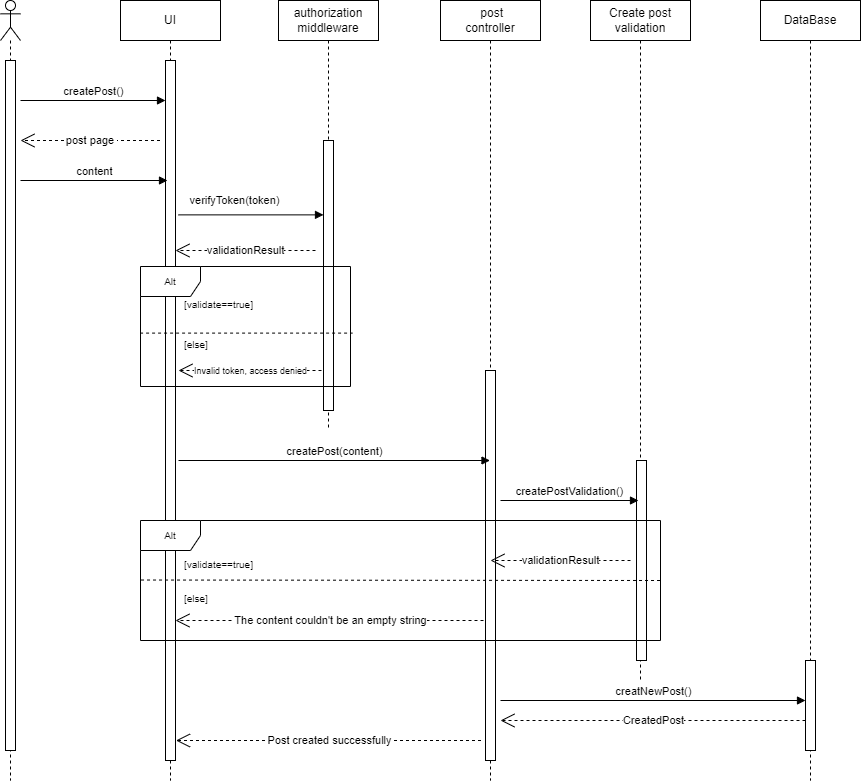

The diagram above was exported from draw.io. Its source (the exported page's mxGraphModel, read from the mxfile embedded in the PNG):
<mxGraphModel dx="1290" dy="522" grid="1" gridSize="10" guides="1" tooltips="1" connect="1" arrows="1" fold="1" page="1" pageScale="1" pageWidth="850" pageHeight="1100" math="0" shadow="0">
  <root>
    <mxCell id="0" />
    <mxCell id="1" parent="0" />
    <mxCell id="Zn3K1qyNsciapm5Skxg9-2" value="" style="shape=umlLifeline;perimeter=lifelinePerimeter;whiteSpace=wrap;html=1;container=1;dropTarget=0;collapsible=0;recursiveResize=0;outlineConnect=0;portConstraint=eastwest;newEdgeStyle={&quot;curved&quot;:0,&quot;rounded&quot;:0};participant=umlActor;" parent="1" vertex="1">
      <mxGeometry x="110" y="100" width="20" height="780" as="geometry" />
    </mxCell>
    <mxCell id="Zn3K1qyNsciapm5Skxg9-3" value="" style="html=1;points=[[0,0,0,0,5],[0,1,0,0,-5],[1,0,0,0,5],[1,1,0,0,-5]];perimeter=orthogonalPerimeter;outlineConnect=0;targetShapes=umlLifeline;portConstraint=eastwest;newEdgeStyle={&quot;curved&quot;:0,&quot;rounded&quot;:0};" parent="Zn3K1qyNsciapm5Skxg9-2" vertex="1">
      <mxGeometry x="5" y="60" width="10" height="690" as="geometry" />
    </mxCell>
    <mxCell id="Zn3K1qyNsciapm5Skxg9-4" value="UI" style="shape=umlLifeline;perimeter=lifelinePerimeter;whiteSpace=wrap;html=1;container=1;dropTarget=0;collapsible=0;recursiveResize=0;outlineConnect=0;portConstraint=eastwest;newEdgeStyle={&quot;curved&quot;:0,&quot;rounded&quot;:0};" parent="1" vertex="1">
      <mxGeometry x="230" y="100" width="100" height="780" as="geometry" />
    </mxCell>
    <mxCell id="Zn3K1qyNsciapm5Skxg9-9" value="" style="html=1;points=[[0,0,0,0,5],[0,1,0,0,-5],[1,0,0,0,5],[1,1,0,0,-5]];perimeter=orthogonalPerimeter;outlineConnect=0;targetShapes=umlLifeline;portConstraint=eastwest;newEdgeStyle={&quot;curved&quot;:0,&quot;rounded&quot;:0};" parent="Zn3K1qyNsciapm5Skxg9-4" vertex="1">
      <mxGeometry x="45" y="60" width="10" height="700" as="geometry" />
    </mxCell>
    <mxCell id="Zn3K1qyNsciapm5Skxg9-6" value="authorization&lt;br&gt;middleware" style="shape=umlLifeline;perimeter=lifelinePerimeter;whiteSpace=wrap;html=1;container=1;dropTarget=0;collapsible=0;recursiveResize=0;outlineConnect=0;portConstraint=eastwest;newEdgeStyle={&quot;curved&quot;:0,&quot;rounded&quot;:0};" parent="1" vertex="1">
      <mxGeometry x="388" y="100" width="100" height="430" as="geometry" />
    </mxCell>
    <mxCell id="Zn3K1qyNsciapm5Skxg9-10" value="" style="html=1;points=[[0,0,0,0,5],[0,1,0,0,-5],[1,0,0,0,5],[1,1,0,0,-5]];perimeter=orthogonalPerimeter;outlineConnect=0;targetShapes=umlLifeline;portConstraint=eastwest;newEdgeStyle={&quot;curved&quot;:0,&quot;rounded&quot;:0};" parent="Zn3K1qyNsciapm5Skxg9-6" vertex="1">
      <mxGeometry x="45" y="140" width="10" height="270" as="geometry" />
    </mxCell>
    <mxCell id="Zn3K1qyNsciapm5Skxg9-7" value="&amp;nbsp;post&lt;br&gt;controller" style="shape=umlLifeline;perimeter=lifelinePerimeter;whiteSpace=wrap;html=1;container=1;dropTarget=0;collapsible=0;recursiveResize=0;outlineConnect=0;portConstraint=eastwest;newEdgeStyle={&quot;curved&quot;:0,&quot;rounded&quot;:0};" parent="1" vertex="1">
      <mxGeometry x="550" y="100" width="100" height="780" as="geometry" />
    </mxCell>
    <mxCell id="Zn3K1qyNsciapm5Skxg9-11" value="" style="html=1;points=[[0,0,0,0,5],[0,1,0,0,-5],[1,0,0,0,5],[1,1,0,0,-5]];perimeter=orthogonalPerimeter;outlineConnect=0;targetShapes=umlLifeline;portConstraint=eastwest;newEdgeStyle={&quot;curved&quot;:0,&quot;rounded&quot;:0};" parent="Zn3K1qyNsciapm5Skxg9-7" vertex="1">
      <mxGeometry x="45" y="370" width="10" height="390" as="geometry" />
    </mxCell>
    <mxCell id="Zn3K1qyNsciapm5Skxg9-8" value="Create post&lt;br style=&quot;border-color: var(--border-color);&quot;&gt;validation" style="shape=umlLifeline;perimeter=lifelinePerimeter;whiteSpace=wrap;html=1;container=1;dropTarget=0;collapsible=0;recursiveResize=0;outlineConnect=0;portConstraint=eastwest;newEdgeStyle={&quot;curved&quot;:0,&quot;rounded&quot;:0};" parent="1" vertex="1">
      <mxGeometry x="700" y="100" width="100" height="680" as="geometry" />
    </mxCell>
    <mxCell id="Zn3K1qyNsciapm5Skxg9-12" value="" style="html=1;points=[[0,0,0,0,5],[0,1,0,0,-5],[1,0,0,0,5],[1,1,0,0,-5]];perimeter=orthogonalPerimeter;outlineConnect=0;targetShapes=umlLifeline;portConstraint=eastwest;newEdgeStyle={&quot;curved&quot;:0,&quot;rounded&quot;:0};" parent="Zn3K1qyNsciapm5Skxg9-8" vertex="1">
      <mxGeometry x="46" y="460" width="10" height="200" as="geometry" />
    </mxCell>
    <mxCell id="Zn3K1qyNsciapm5Skxg9-13" value="createPost()" style="html=1;verticalAlign=bottom;endArrow=block;curved=0;rounded=0;" parent="1" edge="1">
      <mxGeometry width="80" relative="1" as="geometry">
        <mxPoint x="130" y="200" as="sourcePoint" />
        <mxPoint x="275" y="200" as="targetPoint" />
      </mxGeometry>
    </mxCell>
    <mxCell id="Zn3K1qyNsciapm5Skxg9-14" value="post page&amp;nbsp;" style="endArrow=open;endSize=12;dashed=1;html=1;rounded=0;" parent="1" edge="1">
      <mxGeometry x="-0.0036" width="160" relative="1" as="geometry">
        <mxPoint x="269.5" y="240" as="sourcePoint" />
        <mxPoint x="130" y="240" as="targetPoint" />
        <mxPoint as="offset" />
      </mxGeometry>
    </mxCell>
    <mxCell id="Zn3K1qyNsciapm5Skxg9-15" value="content" style="html=1;verticalAlign=bottom;endArrow=block;curved=0;rounded=0;" parent="1" edge="1">
      <mxGeometry width="80" relative="1" as="geometry">
        <mxPoint x="130" y="280" as="sourcePoint" />
        <mxPoint x="277" y="280" as="targetPoint" />
      </mxGeometry>
    </mxCell>
    <mxCell id="Zn3K1qyNsciapm5Skxg9-16" value="verifyToken(token)" style="html=1;verticalAlign=bottom;endArrow=block;curved=0;rounded=0;" parent="1" edge="1">
      <mxGeometry x="-0.2414" y="5" width="80" relative="1" as="geometry">
        <mxPoint x="288" y="314.37" as="sourcePoint" />
        <mxPoint x="433" y="314.37" as="targetPoint" />
        <mxPoint x="1" as="offset" />
      </mxGeometry>
    </mxCell>
    <mxCell id="Zn3K1qyNsciapm5Skxg9-17" value="createPostValidation()" style="html=1;verticalAlign=bottom;endArrow=block;curved=0;rounded=0;" parent="1" edge="1">
      <mxGeometry width="80" relative="1" as="geometry">
        <mxPoint x="610" y="600" as="sourcePoint" />
        <mxPoint x="748" y="600" as="targetPoint" />
      </mxGeometry>
    </mxCell>
    <mxCell id="Zn3K1qyNsciapm5Skxg9-18" value="validationResult" style="endArrow=open;endSize=12;dashed=1;html=1;rounded=0;" parent="1" edge="1">
      <mxGeometry x="-0.0019" width="160" relative="1" as="geometry">
        <mxPoint x="740" y="660" as="sourcePoint" />
        <mxPoint x="600" y="660" as="targetPoint" />
        <mxPoint as="offset" />
      </mxGeometry>
    </mxCell>
    <mxCell id="Zn3K1qyNsciapm5Skxg9-19" value="&lt;font style=&quot;font-size: 10px;&quot;&gt;Alt&lt;/font&gt;" style="shape=umlFrame;whiteSpace=wrap;html=1;pointerEvents=0;" parent="1" vertex="1">
      <mxGeometry x="250" y="620" width="520" height="120" as="geometry" />
    </mxCell>
    <mxCell id="Zn3K1qyNsciapm5Skxg9-20" value="&lt;font style=&quot;font-size: 10px;&quot;&gt;[validate==true]&lt;/font&gt;" style="text;strokeColor=none;fillColor=none;align=left;verticalAlign=top;spacingLeft=4;spacingRight=4;overflow=hidden;rotatable=0;points=[[0,0.5],[1,0.5]];portConstraint=eastwest;whiteSpace=wrap;html=1;" parent="1" vertex="1">
      <mxGeometry x="288" y="390" width="100" height="26" as="geometry" />
    </mxCell>
    <mxCell id="Zn3K1qyNsciapm5Skxg9-22" value="&lt;font style=&quot;font-size: 10px;&quot;&gt;[else]&lt;br&gt;&lt;/font&gt;" style="text;strokeColor=none;fillColor=none;align=left;verticalAlign=top;spacingLeft=4;spacingRight=4;overflow=hidden;rotatable=0;points=[[0,0.5],[1,0.5]];portConstraint=eastwest;whiteSpace=wrap;html=1;" parent="1" vertex="1">
      <mxGeometry x="288" y="430" width="100" height="26" as="geometry" />
    </mxCell>
    <mxCell id="Zn3K1qyNsciapm5Skxg9-23" value="&lt;font style=&quot;font-size: 9px;&quot;&gt;Invalid token, access denied&lt;/font&gt;" style="endArrow=open;endSize=12;dashed=1;html=1;rounded=0;" parent="1" edge="1">
      <mxGeometry x="-0.0042" width="160" relative="1" as="geometry">
        <mxPoint x="431" y="470" as="sourcePoint" />
        <mxPoint x="288" y="470" as="targetPoint" />
        <mxPoint as="offset" />
      </mxGeometry>
    </mxCell>
    <mxCell id="Zn3K1qyNsciapm5Skxg9-26" value="DataBase" style="shape=umlLifeline;perimeter=lifelinePerimeter;whiteSpace=wrap;html=1;container=1;dropTarget=0;collapsible=0;recursiveResize=0;outlineConnect=0;portConstraint=eastwest;newEdgeStyle={&quot;curved&quot;:0,&quot;rounded&quot;:0};" parent="1" vertex="1">
      <mxGeometry x="870" y="100" width="100" height="780" as="geometry" />
    </mxCell>
    <mxCell id="Zn3K1qyNsciapm5Skxg9-27" value="" style="html=1;points=[[0,0,0,0,5],[0,1,0,0,-5],[1,0,0,0,5],[1,1,0,0,-5]];perimeter=orthogonalPerimeter;outlineConnect=0;targetShapes=umlLifeline;portConstraint=eastwest;newEdgeStyle={&quot;curved&quot;:0,&quot;rounded&quot;:0};" parent="Zn3K1qyNsciapm5Skxg9-26" vertex="1">
      <mxGeometry x="45" y="660" width="10" height="90" as="geometry" />
    </mxCell>
    <mxCell id="Zn3K1qyNsciapm5Skxg9-32" value="" style="endArrow=none;dashed=1;html=1;rounded=0;exitX=-0.002;exitY=0.555;exitDx=0;exitDy=0;exitPerimeter=0;entryX=1.01;entryY=0.555;entryDx=0;entryDy=0;entryPerimeter=0;" parent="1" source="1_EGpvyq1AMwurU9-rvB-5" target="1_EGpvyq1AMwurU9-rvB-5" edge="1">
      <mxGeometry width="50" height="50" relative="1" as="geometry">
        <mxPoint x="250" y="429.52" as="sourcePoint" />
        <mxPoint x="449.3699999999999" y="450.48" as="targetPoint" />
        <Array as="points" />
      </mxGeometry>
    </mxCell>
    <mxCell id="Zn3K1qyNsciapm5Skxg9-36" value="The content couldn't be an empty string" style="endArrow=open;endSize=12;dashed=1;html=1;rounded=0;" parent="1" target="Zn3K1qyNsciapm5Skxg9-9" edge="1">
      <mxGeometry x="-0.0054" width="160" relative="1" as="geometry">
        <mxPoint x="593" y="720" as="sourcePoint" />
        <mxPoint x="450" y="720" as="targetPoint" />
        <mxPoint as="offset" />
      </mxGeometry>
    </mxCell>
    <mxCell id="1_EGpvyq1AMwurU9-rvB-5" value="&lt;font style=&quot;font-size: 10px;&quot;&gt;Alt&lt;/font&gt;" style="shape=umlFrame;whiteSpace=wrap;html=1;pointerEvents=0;" parent="1" vertex="1">
      <mxGeometry x="250" y="366" width="210" height="120" as="geometry" />
    </mxCell>
    <mxCell id="1_EGpvyq1AMwurU9-rvB-6" value="validationResult" style="endArrow=open;endSize=12;dashed=1;html=1;rounded=0;" parent="1" edge="1">
      <mxGeometry x="-0.0019" width="160" relative="1" as="geometry">
        <mxPoint x="425" y="350" as="sourcePoint" />
        <mxPoint x="285" y="350" as="targetPoint" />
        <mxPoint as="offset" />
      </mxGeometry>
    </mxCell>
    <mxCell id="1_EGpvyq1AMwurU9-rvB-7" value="createPost(content)" style="html=1;verticalAlign=bottom;endArrow=block;curved=0;rounded=0;" parent="1" target="Zn3K1qyNsciapm5Skxg9-7" edge="1">
      <mxGeometry width="80" relative="1" as="geometry">
        <mxPoint x="288" y="560" as="sourcePoint" />
        <mxPoint x="436" y="560" as="targetPoint" />
      </mxGeometry>
    </mxCell>
    <mxCell id="1_EGpvyq1AMwurU9-rvB-8" value="&lt;font style=&quot;font-size: 10px;&quot;&gt;[validate==true]&lt;/font&gt;" style="text;strokeColor=none;fillColor=none;align=left;verticalAlign=top;spacingLeft=4;spacingRight=4;overflow=hidden;rotatable=0;points=[[0,0.5],[1,0.5]];portConstraint=eastwest;whiteSpace=wrap;html=1;" parent="1" vertex="1">
      <mxGeometry x="288" y="650" width="100" height="26" as="geometry" />
    </mxCell>
    <mxCell id="1_EGpvyq1AMwurU9-rvB-9" value="" style="endArrow=none;dashed=1;html=1;rounded=0;exitX=0.001;exitY=0.496;exitDx=0;exitDy=0;exitPerimeter=0;" parent="1" source="Zn3K1qyNsciapm5Skxg9-19" edge="1">
      <mxGeometry width="50" height="50" relative="1" as="geometry">
        <mxPoint x="260" y="680" as="sourcePoint" />
        <mxPoint x="770" y="680" as="targetPoint" />
        <Array as="points" />
      </mxGeometry>
    </mxCell>
    <mxCell id="1_EGpvyq1AMwurU9-rvB-10" value="&lt;font style=&quot;font-size: 10px;&quot;&gt;[else]&lt;br&gt;&lt;/font&gt;" style="text;strokeColor=none;fillColor=none;align=left;verticalAlign=top;spacingLeft=4;spacingRight=4;overflow=hidden;rotatable=0;points=[[0,0.5],[1,0.5]];portConstraint=eastwest;whiteSpace=wrap;html=1;" parent="1" vertex="1">
      <mxGeometry x="288" y="684" width="100" height="26" as="geometry" />
    </mxCell>
    <mxCell id="1_EGpvyq1AMwurU9-rvB-12" value="creatNewPost()" style="html=1;verticalAlign=bottom;endArrow=block;curved=0;rounded=0;" parent="1" target="Zn3K1qyNsciapm5Skxg9-27" edge="1">
      <mxGeometry width="80" relative="1" as="geometry">
        <mxPoint x="610" y="800" as="sourcePoint" />
        <mxPoint x="758" y="800" as="targetPoint" />
        <mxPoint as="offset" />
      </mxGeometry>
    </mxCell>
    <mxCell id="NyweqDPIpCBbYNVh_HcG-1" value="CreatedPost" style="endArrow=open;endSize=12;dashed=1;html=1;rounded=0;" parent="1" edge="1">
      <mxGeometry x="-0.0019" width="160" relative="1" as="geometry">
        <mxPoint x="915" y="820" as="sourcePoint" />
        <mxPoint x="610" y="820" as="targetPoint" />
        <mxPoint as="offset" />
      </mxGeometry>
    </mxCell>
    <mxCell id="NyweqDPIpCBbYNVh_HcG-2" value="Post created successfully" style="endArrow=open;endSize=12;dashed=1;html=1;rounded=0;" parent="1" edge="1">
      <mxGeometry x="-0.0019" width="160" relative="1" as="geometry">
        <mxPoint x="590.5" y="840" as="sourcePoint" />
        <mxPoint x="285.5" y="840" as="targetPoint" />
        <mxPoint as="offset" />
      </mxGeometry>
    </mxCell>
  </root>
</mxGraphModel>